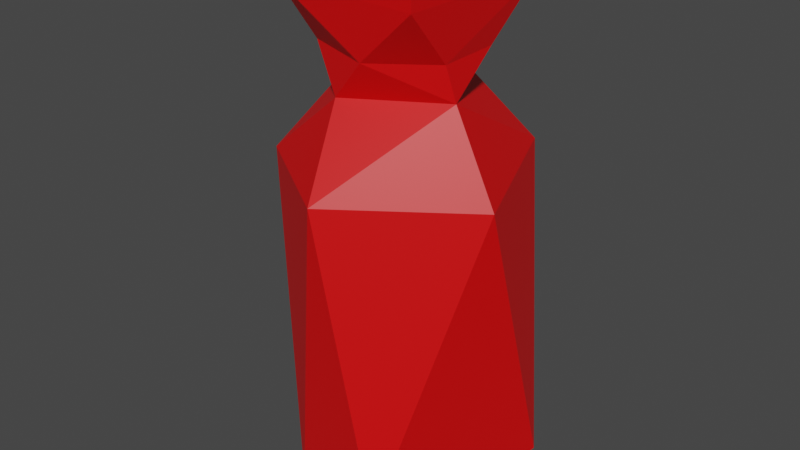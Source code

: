 # Source: potion_heal.blend  (saved by Blender 3.3.6; exported with 4.5.12 LTS)
import bpy
from mathutils import Matrix  # noqa: F401  (used for matrix-valued properties, if any)

bpy.ops.wm.read_factory_settings(use_empty=True)
scene = bpy.context.scene
scene.name = 'Scene'

# ---- collections
col_collection = bpy.data.collections.new('Collection'); scene.collection.children.link(col_collection)

# ---- materials (node trees are filled in below, after node groups)
mat_material_001 = bpy.data.materials.new('Material.001')
mat_material_001.use_transparent_shadow = False

# ---- material node trees
mat_material_001.use_nodes = True; mat_material_001.node_tree.nodes.clear()
_N = mat_material_001.node_tree.nodes; _L = mat_material_001.node_tree.links
n0 = _N.new('ShaderNodeBsdfPrincipled'); n0.name = 'Principled BSDF'; n0.location = (10, 300)
n0.distribution = 'GGX'
n0.subsurface_method = 'RANDOM_WALK_SKIN'
n0.inputs[0].default_value = (0.8, 0.0, 0.0008931, 1.0)
n0.inputs[3].default_value = 1.45
n0.inputs[27].default_value = (0.0, 0.0, 0.0, 1.0)
n0.inputs[28].default_value = 1.0
n1 = _N.new('ShaderNodeOutputMaterial'); n1.name = 'Material Output'; n1.location = (300, 300)
_L.new(n0.outputs[0], n1.inputs[0])
n1.is_active_output = True

# ---- world
world_world = bpy.data.worlds.new('World'); scene.world = world_world
world_world.use_nodes = True; world_world.node_tree.nodes.clear()
_N = world_world.node_tree.nodes; _L = world_world.node_tree.links
n0 = _N.new('ShaderNodeOutputWorld'); n0.name = 'World Output'; n0.location = (300, 300)
n1 = _N.new('ShaderNodeBackground'); n1.name = 'Background'; n1.location = (10, 300)
n1.inputs[0].default_value = (0.05088, 0.05088, 0.05088, 1.0)
_L.new(n1.outputs[0], n0.inputs[0])
n0.is_active_output = True
world_world.color = (0.05088, 0.05088, 0.05088)
world_world.use_sun_shadow = False
world_world.sun_shadow_jitter_overblur = 0.0

# ---- meshes
me_cylinder = bpy.data.meshes.new('Cylinder')
me_cylinder.from_pydata([(-0.01884, 0.1121, 0.02672), (0.02121, 0.07887, 0.0001337), (0.1074, 0.05308, 0.02572), (0.07884, -0.0212, 0.0001158), (0.05308, -0.1074, 0.02572), (-0.04257, -0.0905, 0.006348), (-0.07884, 0.0212, 0.0001158), (-0.1188, 0.01553, 0.02572), (0.05549, 0.1057, 0.2979), (0.1111, -0.03129, 0.295), (0.002163, -0.1172, 0.298), (-0.1047, -0.04418, 0.2956), (-0.0897, 0.07258, 0.2961), (0.01316, 0.06374, 0.3648), (0.06545, -0.02045, 0.3676), (-0.019, -0.06112, 0.3644), (-0.06603, 0.01368, 0.3663), (0.06002, 0.02955, 0.3996), (0.01298, 0.06697, 0.3998), (0.06145, -0.02899, 0.3993), (0.01145, -0.06685, 0.3997), (-0.05391, -0.04286, 0.3995), (-0.05712, 0.04099, 0.3993), (0.06919, 0.07313, 0.448), (0.0652, -0.07384, 0.448), (-0.07323, -0.06464, 0.448), (-0.06947, 0.06575, 0.448), (-0.06947, 0.06575, 0.4748), (0.06919, 0.07313, 0.4748), (-0.07323, -0.06464, 0.4748), (0.0652, -0.07384, 0.4748)], [], [(2, 3, 1), (4, 5, 3), (7, 6, 5), (0, 1, 6), (0, 8, 2), (7, 12, 0), (5, 11, 7), (4, 10, 5), (2, 9, 4), (11, 16, 12), (12, 13, 8), (10, 15, 11), (8, 14, 9), (13, 17, 14), (15, 21, 16), (14, 20, 15), (16, 22, 13), (21, 25, 22), (19, 24, 20), (18, 23, 17), (20, 25, 21), (17, 23, 19), (0, 2, 1), (2, 4, 3), (7, 0, 6), (25, 24, 30, 29), (5, 10, 11), (2, 8, 9), (7, 11, 12), (5, 6, 1, 3), (4, 9, 10), (0, 12, 8), (15, 20, 21), (10, 9, 14), (10, 14, 15), (12, 16, 13), (8, 13, 14), (11, 15, 16), (13, 22, 18), (14, 17, 19), (16, 21, 22), (14, 19, 20), (13, 18, 17), (22, 25, 26), (20, 24, 25), (18, 22, 26), (18, 26, 23), (19, 23, 24), (29, 30, 28, 27), (23, 26, 27, 28), (24, 23, 28, 30), (26, 25, 29, 27)])
_uv = me_cylinder.uv_layers.new(name='UVMap')
_uv.uv.foreach_set('vector', [0.8215, 1.0, 0.7093, 0.5, 0.939, 0.5, 0.5715, 1.0, 0.4335, 0.7268, 0.7093, 0.5, 0.2304, 1.0, 0.2093, 0.5, 0.4335, 0.7268, 0.03691, 1.0, 0.02054, 0.5, 0.2093, 0.5, 0.9879, 1.0, 0.919, 1.0, 0.8215, 1.0, 0.2304, 1.0, 0.1425, 1.0, 0.03691, 1.0, 0.4335, 0.7268, 0.3138, 1.0, 0.2304, 1.0, 0.5715, 1.0, 0.502, 1.0, 0.4335, 0.7268, 0.8215, 1.0, 0.7057, 1.0, 0.5715, 1.0, 0.3138, 1.0, 0.2181, 1.0, 0.1425, 1.0, 0.1425, 1.0, 0.02286, 1.0, 0.01621, 1.0, 0.502, 1.0, 0.4513, 1.0, 0.3138, 1.0, 0.919, 1.0, 0.7014, 1.0, 0.7057, 1.0, 0.9503, 1.0, 0.8274, 1.0, 0.7014, 1.0, 0.4513, 1.0, 0.3587, 1.0, 0.2181, 1.0, 0.7014, 1.0, 0.5238, 1.0, 0.4513, 1.0, 0.2181, 1.0, 0.1527, 1.0, 0.02286, 1.0, 0.3587, 1.0, 0.3646, 1.0, 0.1527, 1.0, 0.6793, 1.0, 0.6146, 1.0, 0.5238, 1.0, 0.9577, 1.0, 0.8811, 1.0, 0.8274, 1.0, 0.5238, 1.0, 0.3646, 1.0, 0.3587, 1.0, 0.8274, 1.0, 0.8811, 1.0, 0.6793, 1.0, 0.9879, 1.0, 0.8215, 1.0, 0.939, 0.5, 0.8215, 1.0, 0.5715, 1.0, 0.7093, 0.5, 0.2304, 1.0, 0.03691, 1.0, 0.2093, 0.5, 0.3646, 1.0, 0.6146, 1.0, 0.6146, 1.0, 0.3646, 1.0, 0.4335, 0.7268, 0.502, 1.0, 0.3138, 1.0, 0.8215, 1.0, 0.919, 1.0, 0.7057, 1.0, 0.2304, 1.0, 0.3138, 1.0, 0.1425, 1.0, 0.6955, 0.04048, 0.5405, 0.3045, 0.8045, 0.4595, 0.9595, 0.1955, 0.5715, 1.0, 0.7057, 1.0, 0.502, 1.0, 0.03691, 1.0, 0.1425, 1.0, 0.01621, 1.0, 0.4513, 1.0, 0.5238, 1.0, 0.3587, 1.0, 0.502, 1.0, 0.7057, 1.0, 0.7014, 1.0, 0.502, 1.0, 0.7014, 1.0, 0.4513, 1.0, 0.1425, 1.0, 0.2181, 1.0, 0.02286, 1.0, 0.919, 1.0, 0.9503, 1.0, 0.7014, 1.0, 0.3138, 1.0, 0.4513, 1.0, 0.2181, 1.0, 0.02286, 1.0, 0.1527, 1.0, 0.008318, 1.0, 0.7014, 1.0, 0.8274, 1.0, 0.6793, 1.0, 0.2181, 1.0, 0.3587, 1.0, 0.1527, 1.0, 0.7014, 1.0, 0.6793, 1.0, 0.5238, 1.0, 0.9503, 1.0, 0.9577, 1.0, 0.8274, 1.0, 0.1527, 1.0, 0.3646, 1.0, 0.1306, 1.0, 0.5238, 1.0, 0.6146, 1.0, 0.3646, 1.0, 0.008318, 1.0, 0.1527, 1.0, 0.1306, 1.0, 0.008318, 1.0, 0.1306, 1.0, 0.0, 1.0, 0.6793, 1.0, 0.8811, 1.0, 0.6146, 1.0, 0.08729, 0.1072, 0.3928, 0.08729, 0.3928, 0.4044, 0.08759, 0.4011, 0.0, 1.0, 0.1306, 1.0, 0.1306, 1.0, 0.0, 1.0, 0.6146, 1.0, 0.8811, 1.0, 0.8811, 1.0, 0.6146, 1.0, 0.1306, 1.0, 0.3646, 1.0, 0.3646, 1.0, 0.1306, 1.0])
me_cylinder.materials.append(mat_material_001)
me_cylinder.update()

# ---- objects
ob_cylinder = bpy.data.objects.new('Cylinder', me_cylinder)

# ---- transforms, parenting, visibility, modifiers, constraints
ob_cylinder.location = (0.0, 0.0, 0.0)

# ---- collection membership
col_collection.objects.link(ob_cylinder)

# ---- scene / render settings (as saved in the file)
scene.frame_start = 1; scene.frame_end = 250; scene.frame_set(12)
scene.render.engine = 'BLENDER_EEVEE_NEXT'
scene.cycles.sampling_pattern = 'TABULATED_SOBOL'
scene.cycles.use_light_tree = False
scene.view_settings.view_transform = 'Filmic'
bpy.context.view_layer.update()

# ---- added for rendering (the .blend has no active camera and no usable light): camera, sun
cam_auto = bpy.data.cameras.new('AutoCamera')
cam_auto.lens = 50.0
cam_auto.sensor_width = 36.0
cam_auto.clip_end = 1000.0
ob_auto_camera = bpy.data.objects.new('AutoCamera', cam_auto)
scene.collection.objects.link(ob_auto_camera)
ob_auto_camera.location = (0.528312, -0.641131, 0.663208)
ob_auto_camera.rotation_euler = (1.09748, -7.21219e-08, 0.694738)
scene.camera = ob_auto_camera
light_auto_sun = bpy.data.lights.new('AutoSun', 'SUN')
light_auto_sun.energy = 3.0
light_auto_sun.angle = 0.0523599
ob_auto_sun = bpy.data.objects.new('AutoSun', light_auto_sun)
scene.collection.objects.link(ob_auto_sun)
ob_auto_sun.rotation_euler = (0.872665, 0.174533, 0.523599)
bpy.context.view_layer.update()
